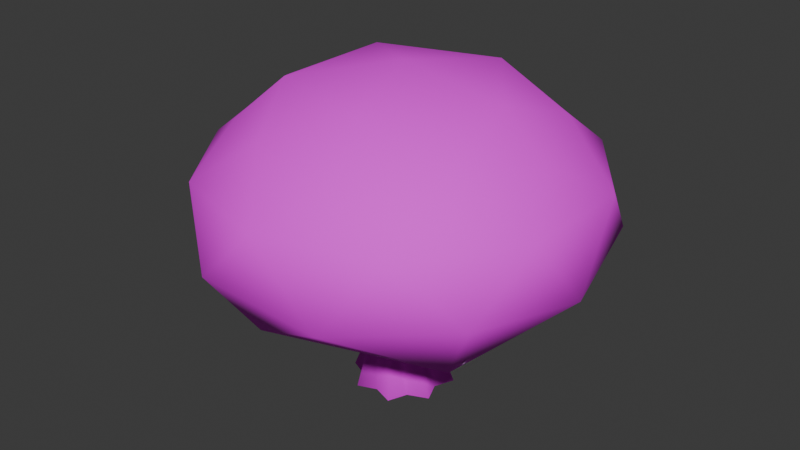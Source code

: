 # Source: maple_tree.blend  (saved by Blender 5.1.30; exported with 4.5.12 LTS)
import bpy
from mathutils import Matrix  # noqa: F401  (used for matrix-valued properties, if any)

bpy.ops.wm.read_factory_settings(use_empty=True)
scene = bpy.context.scene
scene.name = 'Scene'

# ---- collections
col_collection = bpy.data.collections.new('Collection'); scene.collection.children.link(col_collection)

# ---- images (referenced by path relative to the original .blend; pixels are not part of the script)
import os
ASSET_DIR = os.environ.get("B2B_ASSET_DIR", "")  # directory of the original .blend (textures are referenced by path, not embedded)
HERE = os.path.dirname(os.path.abspath(__file__))  # packed textures are extracted next to this script under _unpacked/

def load_image(name, relpath, width, height, colorspace="sRGB"):
    """Load a texture the original file referenced (path relative to the .blend, or extracted next to this script)."""
    p = next((c for c in (os.path.join(HERE, relpath), os.path.join(ASSET_DIR, relpath)) if relpath and os.path.exists(c)), "")
    if p:
        img = bpy.data.images.load(p, check_existing=True)
        img.name = name
    else:  # same state as the original file: an image datablock whose file is absent (Cycles renders it pink)
        img = bpy.data.images.new(name, width, height)
        img.source = "FILE"
        img.filepath = "//" + (relpath or name)
    img.colorspace_settings.name = colorspace
    return img
img_maple_foliage_png = load_image('Maple_Foliage.png', 'Maple_Foliage.png', 1024, 1024, 'sRGB')
img_bark = load_image('Bark', 'Bark.png', 1024, 1024, 'sRGB')

# ---- materials (node trees are filled in below, after node groups)
mat_foliage = bpy.data.materials.new('Foliage')
mat_bark = bpy.data.materials.new('Bark')

# ---- material node trees
mat_foliage.use_nodes = True; mat_foliage.node_tree.nodes.clear()
_N = mat_foliage.node_tree.nodes; _L = mat_foliage.node_tree.links
n0 = _N.new('ShaderNodeBsdfPrincipled'); n0.name = 'Principled BSDF'; n0.location = (-200, 100)
n0.inputs[2].default_value = 0.8
n1 = _N.new('ShaderNodeOutputMaterial'); n1.name = 'Material Output'; n1.location = (200, 100)
n2 = _N.new('ShaderNodeTexImage'); n2.name = 'Image Texture'; n2.location = (-490, 75)
n2.image = img_maple_foliage_png
_L.new(n0.outputs[0], n1.inputs[0])
_L.new(n2.outputs[0], n0.inputs[0])
n1.is_active_output = True
mat_bark.use_nodes = True; mat_bark.node_tree.nodes.clear()
_N = mat_bark.node_tree.nodes; _L = mat_bark.node_tree.links
n0 = _N.new('ShaderNodeBsdfPrincipled'); n0.name = 'Principled BSDF'; n0.location = (-200, 100)
n0.inputs[2].default_value = 1.0
n1 = _N.new('ShaderNodeOutputMaterial'); n1.name = 'Material Output'; n1.location = (200, 100)
n2 = _N.new('ShaderNodeTexImage'); n2.name = 'Image Texture'; n2.location = (-490, 75)
n2.image = img_bark
_L.new(n0.outputs[0], n1.inputs[0])
_L.new(n2.outputs[0], n0.inputs[0])
n1.is_active_output = True

# ---- world
world_world = bpy.data.worlds.new('World'); scene.world = world_world
world_world.use_nodes = True; world_world.node_tree.nodes.clear()
_N = world_world.node_tree.nodes; _L = world_world.node_tree.links
n0 = _N.new('ShaderNodeOutputWorld'); n0.name = 'World Output'; n0.location = (200, 100)
n1 = _N.new('ShaderNodeBackground'); n1.name = 'Background'; n1.location = (-200, 100)
n1.inputs[0].default_value = (0.05088, 0.05088, 0.05088, 1.0)
_L.new(n1.outputs[0], n0.inputs[0])
n0.is_active_output = True
world_world.color = (0.05088, 0.05088, 0.05088)
world_world.sun_shadow_jitter_overblur = 0.0

# ---- meshes
me_icosphere = bpy.data.meshes.new('Icosphere')
me_icosphere.from_pydata([(-8.84e-07, 3.777e-09, 0.708), (0.8453, -0.6141, 1.588), (-0.3229, -0.9937, 1.588), (-1.045, -1.784e-09, 1.588), (-0.3229, 0.9937, 1.588), (0.8453, 0.6141, 1.588), (0.2416, -0.7436, 2.433), (-0.6325, -0.4595, 2.433), (-0.6325, 0.4595, 2.433), (0.2416, 0.7436, 2.433), (0.7818, 2.137e-09, 2.433), (-3.829e-07, 5.587e-10, 2.917), (-0.2423, -0.7457, 0.9911), (0.6344, -0.4609, 0.9911), (0.3071, -0.945, 1.46), (0.9937, -1.784e-09, 1.46), (0.6344, 0.4609, 0.9911), (-0.7841, 1.503e-08, 0.9911), (-0.8039, -0.5841, 1.46), (-0.2423, 0.7457, 0.9911), (-0.8039, 0.5841, 1.46), (0.3071, 0.945, 1.46), (0.9485, -0.3082, 2.105), (0.9485, 0.3082, 2.105), (-2.005e-08, -0.9973, 2.105), (0.5862, -0.8068, 2.105), (-0.9485, -0.3082, 2.105), (-0.5862, -0.8068, 2.105), (-0.5862, 0.8068, 2.105), (-0.9485, 0.3082, 2.105), (0.5862, 0.8068, 2.105), (-2.005e-08, 0.9973, 2.105), (0.6015, -0.437, 2.528), (-0.2298, -0.7072, 2.528), (-0.7436, 2.137e-09, 2.528), (-0.2298, 0.7072, 2.528), (0.6015, 0.437, 2.528), (0.1692, -0.5207, 2.767), (0.5475, -3.169e-09, 2.767), (-0.4429, -0.3218, 2.767), (-0.4429, 0.3218, 2.767), (0.1692, 0.5207, 2.767), (-0.1246, 0.3008, 1.559), (-0.3008, 0.1246, 1.559), (-0.3008, -0.1246, 1.559), (-0.1246, -0.3008, 1.559), (0.1246, -0.3008, 1.559), (0.3008, -0.1246, 1.559), (0.3008, 0.1246, 1.559), (0.1246, 0.3008, 1.559)], [], [(0, 13, 12), (1, 13, 15), (0, 12, 17), (0, 17, 19), (0, 19, 16), (1, 15, 22), (2, 14, 24), (3, 18, 26), (4, 20, 28), (5, 21, 30), (1, 22, 25), (2, 24, 27), (3, 26, 29), (4, 28, 31), (5, 30, 23), (6, 32, 37), (7, 33, 39), (8, 34, 40), (9, 35, 41), (10, 36, 38), (38, 41, 11), (38, 36, 41), (36, 9, 41), (41, 40, 11), (41, 35, 40), (35, 8, 40), (40, 39, 11), (40, 34, 39), (34, 7, 39), (39, 37, 11), (39, 33, 37), (33, 6, 37), (37, 38, 11), (37, 32, 38), (32, 10, 38), (23, 36, 10), (23, 30, 36), (30, 9, 36), (31, 35, 9), (31, 28, 35), (28, 8, 35), (29, 34, 8), (29, 26, 34), (26, 7, 34), (27, 33, 7), (27, 24, 33), (24, 6, 33), (25, 32, 6), (25, 22, 32), (22, 10, 32), (30, 31, 9), (30, 21, 31), (21, 4, 31), (28, 29, 8), (28, 20, 29), (20, 3, 29), (26, 27, 7), (26, 18, 27), (18, 2, 27), (24, 25, 6), (24, 14, 25), (14, 1, 25), (22, 23, 10), (22, 15, 23), (15, 5, 23), (16, 21, 5), (16, 19, 21), (19, 4, 21), (19, 20, 4), (19, 17, 20), (17, 3, 20), (17, 18, 3), (17, 12, 18), (12, 2, 18), (15, 16, 5), (15, 13, 16), (13, 0, 16), (12, 14, 2), (12, 13, 14), (13, 1, 14), (48, 49, 42, 43, 44, 45, 46, 47)])
me_icosphere.polygons.foreach_set('use_smooth', [True] * 81)
me_icosphere.polygons.foreach_set('material_index', [0, 0, 0, 0, 0, 0, 0, 0, 0, 0, 0, 0, 0, 0, 0, 0, 0, 0, 0, 0, 0, 0, 0, 0, 0, 0, 0, 0, 0, 0, 0, 0, 0, 0, 0, 0, 0, 0, 0, 0, 0, 0, 0, 0, 0, 0, 0, 0, 0, 0, 0, 0, 0, 0, 0, 0, 0, 0, 0, 0, 0, 0, 0, 0, 0, 0, 0, 0, 0, 0, 0, 0, 0, 0, 0, 0, 0, 0, 0, 0, 1])
_uv = me_icosphere.uv_layers.new(name='UVMap')
_uv.uv.foreach_set('vector', [0.1818, 0.0, 0.2273, 0.07873, 0.1364, 0.07873, 0.2727, 0.1575, 0.3182, 0.07873, 0.3636, 0.1575, 0.9091, 0.0, 0.9545, 0.07873, 0.8636, 0.07873, 0.7273, 0.0, 0.7727, 0.07873, 0.6818, 0.07873, 0.5455, 0.0, 0.5909, 0.07873, 0.5, 0.07873, 0.2727, 0.1575, 0.3636, 0.1575, 0.3182, 0.2362, 0.09091, 0.1575, 0.1818, 0.1575, 0.1364, 0.2362, 0.8182, 0.1575, 0.9091, 0.1575, 0.8636, 0.2362, 0.6364, 0.1575, 0.7273, 0.1575, 0.6818, 0.2362, 0.4545, 0.1575, 0.5455, 0.1575, 0.5, 0.2362, 0.2727, 0.1575, 0.3182, 0.2362, 0.2273, 0.2362, 0.09091, 0.1575, 0.1364, 0.2362, 0.04546, 0.2362, 0.8182, 0.1575, 0.8636, 0.2362, 0.7727, 0.2362, 0.6364, 0.1575, 0.6818, 0.2362, 0.5909, 0.2362, 0.4545, 0.1575, 0.5, 0.2362, 0.4091, 0.2362, 0.1818, 0.3149, 0.2727, 0.3149, 0.2273, 0.3937, 0.0, 0.3149, 0.09091, 0.3149, 0.04546, 0.3937, 0.7273, 0.3149, 0.8182, 0.3149, 0.7727, 0.3937, 0.5455, 0.3149, 0.6364, 0.3149, 0.5909, 0.3937, 0.3636, 0.3149, 0.4545, 0.3149, 0.4091, 0.3937, 0.4091, 0.3937, 0.5, 0.3937, 0.4545, 0.4724, 0.4091, 0.3937, 0.4545, 0.3149, 0.5, 0.3937, 0.4545, 0.3149, 0.5455, 0.3149, 0.5, 0.3937, 0.5909, 0.3937, 0.6818, 0.3937, 0.6364, 0.4724, 0.5909, 0.3937, 0.6364, 0.3149, 0.6818, 0.3937, 0.6364, 0.3149, 0.7273, 0.3149, 0.6818, 0.3937, 0.7727, 0.3937, 0.8636, 0.3937, 0.8182, 0.4724, 0.7727, 0.3937, 0.8182, 0.3149, 0.8636, 0.3937, 0.8182, 0.3149, 0.9091, 0.3149, 0.8636, 0.3937, 0.04546, 0.3937, 0.1364, 0.3937, 0.09091, 0.4724, 0.04546, 0.3937, 0.09091, 0.3149, 0.1364, 0.3937, 0.09091, 0.3149, 0.1818, 0.3149, 0.1364, 0.3937, 0.2273, 0.3937, 0.3182, 0.3937, 0.2727, 0.4724, 0.2273, 0.3937, 0.2727, 0.3149, 0.3182, 0.3937, 0.2727, 0.3149, 0.3636, 0.3149, 0.3182, 0.3937, 0.4091, 0.2362, 0.4545, 0.3149, 0.3636, 0.3149, 0.4091, 0.2362, 0.5, 0.2362, 0.4545, 0.3149, 0.5, 0.2362, 0.5455, 0.3149, 0.4545, 0.3149, 0.5909, 0.2362, 0.6364, 0.3149, 0.5455, 0.3149, 0.5909, 0.2362, 0.6818, 0.2362, 0.6364, 0.3149, 0.6818, 0.2362, 0.7273, 0.3149, 0.6364, 0.3149, 0.7727, 0.2362, 0.8182, 0.3149, 0.7273, 0.3149, 0.7727, 0.2362, 0.8636, 0.2362, 0.8182, 0.3149, 0.8636, 0.2362, 0.9091, 0.3149, 0.8182, 0.3149, 0.04546, 0.2362, 0.09091, 0.3149, 0.0, 0.3149, 0.04546, 0.2362, 0.1364, 0.2362, 0.09091, 0.3149, 0.1364, 0.2362, 0.1818, 0.3149, 0.09091, 0.3149, 0.2273, 0.2362, 0.2727, 0.3149, 0.1818, 0.3149, 0.2273, 0.2362, 0.3182, 0.2362, 0.2727, 0.3149, 0.3182, 0.2362, 0.3636, 0.3149, 0.2727, 0.3149, 0.5, 0.2362, 0.5909, 0.2362, 0.5455, 0.3149, 0.5, 0.2362, 0.5455, 0.1575, 0.5909, 0.2362, 0.5455, 0.1575, 0.6364, 0.1575, 0.5909, 0.2362, 0.6818, 0.2362, 0.7727, 0.2362, 0.7273, 0.3149, 0.6818, 0.2362, 0.7273, 0.1575, 0.7727, 0.2362, 0.7273, 0.1575, 0.8182, 0.1575, 0.7727, 0.2362, 0.8636, 0.2362, 0.9545, 0.2362, 0.9091, 0.3149, 0.8636, 0.2362, 0.9091, 0.1575, 0.9545, 0.2362, 0.9091, 0.1575, 1.0, 0.1575, 0.9545, 0.2362, 0.1364, 0.2362, 0.2273, 0.2362, 0.1818, 0.3149, 0.1364, 0.2362, 0.1818, 0.1575, 0.2273, 0.2362, 0.1818, 0.1575, 0.2727, 0.1575, 0.2273, 0.2362, 0.3182, 0.2362, 0.4091, 0.2362, 0.3636, 0.3149, 0.3182, 0.2362, 0.3636, 0.1575, 0.4091, 0.2362, 0.3636, 0.1575, 0.4545, 0.1575, 0.4091, 0.2362, 0.5, 0.07873, 0.5455, 0.1575, 0.4545, 0.1575, 0.5, 0.07873, 0.5909, 0.07873, 0.5455, 0.1575, 0.5909, 0.07873, 0.6364, 0.1575, 0.5455, 0.1575, 0.6818, 0.07873, 0.7273, 0.1575, 0.6364, 0.1575, 0.6818, 0.07873, 0.7727, 0.07873, 0.7273, 0.1575, 0.7727, 0.07873, 0.8182, 0.1575, 0.7273, 0.1575, 0.8636, 0.07873, 0.9091, 0.1575, 0.8182, 0.1575, 0.8636, 0.07873, 0.9545, 0.07873, 0.9091, 0.1575, 0.9545, 0.07873, 1.0, 0.1575, 0.9091, 0.1575, 0.3636, 0.1575, 0.4091, 0.07873, 0.4545, 0.1575, 0.3636, 0.1575, 0.3182, 0.07873, 0.4091, 0.07873, 0.3182, 0.07873, 0.3636, 0.0, 0.4091, 0.07873, 0.1364, 0.07873, 0.1818, 0.1575, 0.09091, 0.1575, 0.1364, 0.07873, 0.2273, 0.07873, 0.1818, 0.1575, 0.2273, 0.07873, 0.2727, 0.1575, 0.1818, 0.1575, 0.7974, 0.2296, 0.7826, 0.2311, 0.7708, 0.2221, 0.7696, 0.2072, 0.7784, 0.1949, 0.7932, 0.1933, 0.805, 0.2023, 0.8062, 0.2173])
me_icosphere.materials.append(mat_foliage)
me_icosphere.materials.append(mat_bark)
me_icosphere.update()
me_icosphere_001 = bpy.data.meshes.new('Icosphere.001')
me_icosphere_001.from_pydata([(-0.01421, 0.7223, 4.768e-07), (-2.518e-08, 0.5602, 0.6452), (0.355, 0.8571, 4.768e-07), (0.2144, 0.5176, 0.6452), (0.4965, 0.5107, 4.768e-07), (0.3961, 0.3961, 0.6452), (0.8571, 0.355, 4.768e-07), (0.5176, 0.2144, 0.6452), (0.7081, -1.136e-09, 4.768e-07), (0.5602, -4.915e-09, 0.6452), (0.8571, -0.355, 4.768e-07), (0.5176, -0.2144, 0.6452), (0.4965, -0.5107, 4.768e-07), (0.3961, -0.3961, 0.6452), (0.355, -0.8571, 4.768e-07), (0.2144, -0.5176, 0.6452), (-0.01421, -0.7223, 4.768e-07), (-2.518e-08, -0.5602, 0.6452), (-0.355, -0.8571, 4.768e-07), (-0.2144, -0.5176, 0.6452), (-0.5249, -0.5107, 4.768e-07), (-0.3961, -0.3961, 0.6452), (-0.8571, -0.355, 4.768e-07), (-0.5176, -0.2144, 0.6452), (-0.6228, -9.793e-10, 4.768e-07), (-0.5602, -4.915e-09, 0.6452), (-0.8571, 0.355, 4.768e-07), (-0.5176, 0.2144, 0.6452), (-0.5249, 0.5107, 4.768e-07), (-0.3961, 0.3961, 0.6452), (-0.355, 0.8571, 4.768e-07), (-0.2144, 0.5176, 0.6452), (-0.1246, 0.3008, 1.559), (0.1618, 0.3906, 1.067), (-0.3008, 0.1246, 1.559), (0.3906, 0.1618, 1.067), (-0.3008, -0.1246, 1.559), (0.3906, -0.1618, 1.067), (-0.1246, -0.3008, 1.559), (0.1618, -0.3906, 1.067), (0.1246, -0.3008, 1.559), (-0.1618, -0.3906, 1.067), (0.3008, -0.1246, 1.559), (-0.3906, -0.1618, 1.067), (0.3008, 0.1246, 1.559), (-0.3906, 0.1618, 1.067), (0.1246, 0.3008, 1.559), (-0.1618, 0.3906, 1.067)], [], [(0, 1, 3, 2), (2, 3, 5, 4), (4, 5, 7, 6), (6, 7, 9, 8), (8, 9, 11, 10), (10, 11, 13, 12), (12, 13, 15, 14), (14, 15, 17, 16), (16, 17, 19, 18), (18, 19, 21, 20), (20, 21, 23, 22), (22, 23, 25, 24), (24, 25, 27, 26), (26, 27, 29, 28), (15, 39, 41, 19, 17), (28, 29, 31, 30), (30, 31, 1, 0), (0, 2, 4, 6, 8, 10, 12, 14, 16, 18, 20, 22, 24, 26, 28, 30), (39, 37, 42, 40), (47, 45, 34, 32), (3, 33, 35, 7, 5), (27, 45, 47, 31, 29), (35, 33, 46, 44), (33, 47, 32, 46), (19, 41, 43, 23, 21), (7, 35, 37, 11, 9), (37, 35, 44, 42), (11, 37, 39, 15, 13), (3, 1, 31, 47, 33), (45, 43, 36, 34), (23, 43, 45, 27, 25), (41, 39, 40, 38), (43, 41, 38, 36)])
me_icosphere_001.polygons.foreach_set('use_smooth', [True] * 33)
me_icosphere_001.polygons.foreach_set('material_index', [1, 1, 1, 1, 1, 1, 1, 1, 1, 1, 1, 1, 1, 1, 1, 1, 1, 1, 1, 1, 1, 1, 1, 1, 1, 1, 1, 1, 1, 1, 1, 1, 1])
_uv = me_icosphere_001.uv_layers.new(name='UVMap')
_uv.uv.foreach_set('vector', [0.3035, 0.2656, 0.4865, 0.08004, 0.5692, 0.1628, 0.3129, 0.2731, 0.3129, 0.2731, 0.5692, 0.1628, 0.5758, 0.2814, 0.3121, 0.285, 0.3121, 0.285, 0.5758, 0.2814, 0.5758, 0.3997, 0.3135, 0.2965, 0.3135, 0.2965, 0.5758, 0.3997, 0.4956, 0.4879, 0.3048, 0.3041, 0.3048, 0.3041, 0.4956, 0.4879, 0.4105, 0.5713, 0.2975, 0.3131, 0.2975, 0.3131, 0.4105, 0.5713, 0.2923, 0.5758, 0.2859, 0.3122, 0.2859, 0.3122, 0.2923, 0.5758, 0.1735, 0.5737, 0.2741, 0.3134, 0.2741, 0.3134, 0.1735, 0.5737, 0.08772, 0.4942, 0.2662, 0.3043, 0.2662, 0.3043, 0.08772, 0.4942, 0.005641, 0.4098, 0.2564, 0.2966, 0.2564, 0.2966, 0.005641, 0.4098, 3.82e-08, 0.293, 0.2569, 0.2848, 0.2569, 0.2848, 3.82e-08, 0.293, 0.000913, 0.1753, 0.2551, 0.2743, 0.2551, 0.2743, 0.000913, 0.1753, 0.07832, 0.08609, 0.265, 0.2658, 0.265, 0.2658, 0.07832, 0.08609, 0.1646, 0.005364, 0.273, 0.2557, 0.273, 0.2557, 0.1646, 0.005364, 0.2821, -6.88e-09, 0.2836, 0.257, 0.9596, 0.0838, 0.852, 0.1642, 0.7993, 0.1329, 0.8185, 1.981e-08, 0.8997, 0.02392, 0.2836, 0.257, 0.2821, -6.88e-09, 0.3991, 0.001217, 0.2955, 0.2561, 0.2955, 0.2561, 0.3991, 0.001217, 0.4865, 0.08004, 0.3035, 0.2656, 0.3035, 0.2656, 0.3129, 0.2731, 0.3121, 0.285, 0.3135, 0.2965, 0.3048, 0.3041, 0.2975, 0.3131, 0.2859, 0.3122, 0.2741, 0.3134, 0.2662, 0.3043, 0.2564, 0.2966, 0.2569, 0.2848, 0.2551, 0.2743, 0.265, 0.2658, 0.273, 0.2557, 0.2836, 0.257, 0.2955, 0.2561, 0.852, 0.1642, 0.867, 0.2237, 0.8062, 0.2173, 0.805, 0.2023, 0.7238, 0.2603, 0.7088, 0.2008, 0.7696, 0.2072, 0.7708, 0.2221, 0.7573, 0.4245, 0.7764, 0.2915, 0.8358, 0.2763, 0.9163, 0.3839, 0.842, 0.4244, 0.5758, 0.1816, 0.7088, 0.2008, 0.7238, 0.2603, 0.6162, 0.3407, 0.5758, 0.2663, 0.8358, 0.2763, 0.7764, 0.2915, 0.7826, 0.2311, 0.7974, 0.2296, 0.7764, 0.2915, 0.7238, 0.2603, 0.7708, 0.2221, 0.7826, 0.2311, 0.8185, 1.981e-08, 0.7993, 0.1329, 0.7399, 0.1481, 0.6595, 0.04057, 0.7338, 4.882e-05, 0.9163, 0.3839, 0.8358, 0.2763, 0.867, 0.2237, 1.0, 0.2428, 0.9761, 0.324, 0.867, 0.2237, 0.8358, 0.2763, 0.7974, 0.2296, 0.8062, 0.2173, 1.0, 0.2428, 0.867, 0.2237, 0.852, 0.1642, 0.9596, 0.0838, 1.0, 0.1582, 0.7573, 0.4245, 0.6761, 0.4005, 0.6162, 0.3407, 0.7238, 0.2603, 0.7764, 0.2915, 0.7088, 0.2008, 0.7399, 0.1481, 0.7784, 0.1949, 0.7696, 0.2072, 0.6595, 0.04057, 0.7399, 0.1481, 0.7088, 0.2008, 0.5758, 0.1816, 0.5997, 0.1004, 0.7993, 0.1329, 0.852, 0.1642, 0.805, 0.2023, 0.7932, 0.1933, 0.7399, 0.1481, 0.7993, 0.1329, 0.7932, 0.1933, 0.7784, 0.1949])
me_icosphere_001.materials.append(mat_foliage)
me_icosphere_001.materials.append(mat_bark)
me_icosphere_001.update()

# ---- objects
ob_maple_crown = bpy.data.objects.new('maple_crown', me_icosphere)
ob_maple_trunk = bpy.data.objects.new('maple_trunk', me_icosphere_001)

# ---- transforms, parenting, visibility, modifiers, constraints
ob_maple_crown.location = (1.229e-08, 0.0, -1.282)
ob_maple_crown.scale = (4.607, 4.607, 2.792)
ob_maple_trunk.location = (1.229e-08, 0.0, -0.9058)
ob_maple_trunk.scale = (1.32, 1.32, 2.0)

# ---- collection membership
col_collection.objects.link(ob_maple_crown)
col_collection.objects.link(ob_maple_trunk)

# ---- scene / render settings (as saved in the file)
scene.frame_start = 1; scene.frame_end = 250; scene.frame_set(1)
scene.render.engine = 'BLENDER_EEVEE_NEXT'
scene.render.bake_bias = 0.0
scene.render.bake_samples = 0
scene.cycles.sampling_pattern = 'TABULATED_SOBOL'
scene.eevee.use_volume_custom_range = False
bpy.context.view_layer.update()

# ---- added for rendering (the .blend has no active camera and no usable light): camera, sun
cam_auto = bpy.data.cameras.new('AutoCamera')
cam_auto.lens = 50.0
cam_auto.sensor_width = 36.0
cam_auto.clip_end = 1000.0
ob_auto_camera = bpy.data.objects.new('AutoCamera', cam_auto)
scene.collection.objects.link(ob_auto_camera)
ob_auto_camera.location = (14.0045, -16.9468, 14.276)
ob_auto_camera.rotation_euler = (1.09748, -7.21219e-08, 0.694738)
scene.camera = ob_auto_camera
light_auto_sun = bpy.data.lights.new('AutoSun', 'SUN')
light_auto_sun.energy = 3.0
light_auto_sun.angle = 0.0523599
ob_auto_sun = bpy.data.objects.new('AutoSun', light_auto_sun)
scene.collection.objects.link(ob_auto_sun)
ob_auto_sun.rotation_euler = (0.872665, 0.174533, 0.523599)
bpy.context.view_layer.update()
